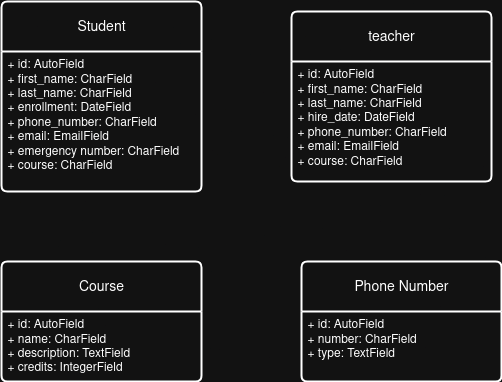

The diagram above was exported from draw.io. Its source (the exported page's mxGraphModel, read from the mxfile embedded in the PNG):
<mxGraphModel dx="1372" dy="787" grid="1" gridSize="10" guides="1" tooltips="1" connect="1" arrows="1" fold="1" page="1" pageScale="1" pageWidth="850" pageHeight="1100" math="0" shadow="0">
  <root>
    <mxCell id="0" />
    <mxCell id="1" parent="0" />
    <mxCell id="46wRz8ph0qilhroqt6Ei-1" value="Student" style="swimlane;childLayout=stackLayout;horizontal=1;startSize=50;horizontalStack=0;rounded=1;fontSize=14;fontStyle=0;strokeWidth=2;resizeParent=0;resizeLast=1;shadow=0;dashed=0;align=center;arcSize=4;whiteSpace=wrap;html=1;" parent="1" vertex="1">
      <mxGeometry x="160" y="410" width="200" height="190" as="geometry" />
    </mxCell>
    <mxCell id="46wRz8ph0qilhroqt6Ei-2" value="&lt;div&gt;+ id: AutoField&lt;/div&gt;&lt;div&gt;+ first_name: CharField&lt;/div&gt;&lt;div&gt;+ last_name:&amp;nbsp;CharField&lt;/div&gt;&lt;div&gt;+ enrollment: DateField&lt;/div&gt;&lt;div&gt;+ phone_number: CharField&lt;/div&gt;&lt;div&gt;+ email: EmailField&lt;/div&gt;&lt;div&gt;+ emergency number: CharField&lt;/div&gt;&lt;div&gt;+ course: CharField&lt;/div&gt;" style="align=left;strokeColor=none;fillColor=none;spacingLeft=4;spacingRight=4;fontSize=12;verticalAlign=top;resizable=0;rotatable=0;part=1;html=1;whiteSpace=wrap;" parent="46wRz8ph0qilhroqt6Ei-1" vertex="1">
      <mxGeometry y="50" width="200" height="140" as="geometry" />
    </mxCell>
    <mxCell id="U6axN5JNM5IUSlkxRdKD-3" value="teacher" style="swimlane;childLayout=stackLayout;horizontal=1;startSize=50;horizontalStack=0;rounded=1;fontSize=14;fontStyle=0;strokeWidth=2;resizeParent=0;resizeLast=1;shadow=0;dashed=0;align=center;arcSize=4;whiteSpace=wrap;html=1;" vertex="1" parent="1">
      <mxGeometry x="450" y="420" width="200" height="170" as="geometry" />
    </mxCell>
    <mxCell id="U6axN5JNM5IUSlkxRdKD-4" value="&lt;div&gt;+ id: AutoField&lt;/div&gt;&lt;div&gt;+ first_name: CharField&lt;/div&gt;&lt;div&gt;+ last_name:&amp;nbsp;CharField&lt;/div&gt;&lt;div&gt;+ hire_date: DateField&lt;/div&gt;&lt;div&gt;+ phone_number: CharField&lt;/div&gt;&lt;div&gt;+ email: EmailField&lt;/div&gt;&lt;div&gt;+ course: CharField&lt;/div&gt;" style="align=left;strokeColor=none;fillColor=none;spacingLeft=4;spacingRight=4;fontSize=12;verticalAlign=top;resizable=0;rotatable=0;part=1;html=1;whiteSpace=wrap;" vertex="1" parent="U6axN5JNM5IUSlkxRdKD-3">
      <mxGeometry y="50" width="200" height="120" as="geometry" />
    </mxCell>
    <mxCell id="U6axN5JNM5IUSlkxRdKD-7" value="Course" style="swimlane;childLayout=stackLayout;horizontal=1;startSize=50;horizontalStack=0;rounded=1;fontSize=14;fontStyle=0;strokeWidth=2;resizeParent=0;resizeLast=1;shadow=0;dashed=0;align=center;arcSize=4;whiteSpace=wrap;html=1;" vertex="1" parent="1">
      <mxGeometry x="160" y="670" width="200" height="120" as="geometry" />
    </mxCell>
    <mxCell id="U6axN5JNM5IUSlkxRdKD-8" value="&lt;div&gt;+ id: AutoField&lt;/div&gt;&lt;div&gt;+ name: CharField&lt;/div&gt;&lt;div&gt;+ description: TextField&lt;/div&gt;&lt;div&gt;+ credits: IntegerField&lt;/div&gt;" style="align=left;strokeColor=none;fillColor=none;spacingLeft=4;spacingRight=4;fontSize=12;verticalAlign=top;resizable=0;rotatable=0;part=1;html=1;whiteSpace=wrap;" vertex="1" parent="U6axN5JNM5IUSlkxRdKD-7">
      <mxGeometry y="50" width="200" height="70" as="geometry" />
    </mxCell>
    <mxCell id="U6axN5JNM5IUSlkxRdKD-11" value="Phone Number" style="swimlane;childLayout=stackLayout;horizontal=1;startSize=50;horizontalStack=0;rounded=1;fontSize=14;fontStyle=0;strokeWidth=2;resizeParent=0;resizeLast=1;shadow=0;dashed=0;align=center;arcSize=4;whiteSpace=wrap;html=1;" vertex="1" parent="1">
      <mxGeometry x="460" y="670" width="200" height="120" as="geometry" />
    </mxCell>
    <mxCell id="U6axN5JNM5IUSlkxRdKD-12" value="&lt;div&gt;+ id: AutoField&lt;/div&gt;&lt;div&gt;+ number: CharField&lt;/div&gt;&lt;div&gt;+ type: TextField&lt;/div&gt;" style="align=left;strokeColor=none;fillColor=none;spacingLeft=4;spacingRight=4;fontSize=12;verticalAlign=top;resizable=0;rotatable=0;part=1;html=1;whiteSpace=wrap;" vertex="1" parent="U6axN5JNM5IUSlkxRdKD-11">
      <mxGeometry y="50" width="200" height="70" as="geometry" />
    </mxCell>
  </root>
</mxGraphModel>